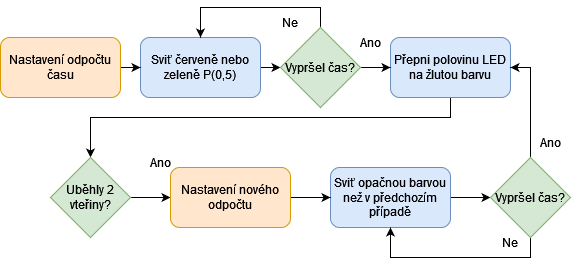

The diagram above was exported from draw.io. Its source (the exported page's mxGraphModel, read from the mxfile embedded in the PNG):
<mxGraphModel dx="1434" dy="792" grid="1" gridSize="10" guides="1" tooltips="1" connect="1" arrows="1" fold="1" page="1" pageScale="1" pageWidth="827" pageHeight="1169" math="0" shadow="0">
  <root>
    <mxCell id="0" />
    <mxCell id="1" parent="0" />
    <mxCell id="2NYI9WpJi9gs5jyqkTVr-16" style="edgeStyle=orthogonalEdgeStyle;rounded=0;orthogonalLoop=1;jettySize=auto;html=1;entryX=0;entryY=0.5;entryDx=0;entryDy=0;" edge="1" parent="1" source="2NYI9WpJi9gs5jyqkTVr-1" target="2NYI9WpJi9gs5jyqkTVr-3">
      <mxGeometry relative="1" as="geometry" />
    </mxCell>
    <mxCell id="2NYI9WpJi9gs5jyqkTVr-1" value="Sviť červeně nebo zeleně P(0,5)" style="rounded=1;whiteSpace=wrap;html=1;fillColor=#dae8fc;strokeColor=#6c8ebf;" vertex="1" parent="1">
      <mxGeometry x="210" y="200" width="120" height="60" as="geometry" />
    </mxCell>
    <mxCell id="2NYI9WpJi9gs5jyqkTVr-20" style="edgeStyle=orthogonalEdgeStyle;rounded=0;orthogonalLoop=1;jettySize=auto;html=1;entryX=0.5;entryY=0;entryDx=0;entryDy=0;startArrow=none;startFill=0;" edge="1" parent="1" source="2NYI9WpJi9gs5jyqkTVr-2" target="2NYI9WpJi9gs5jyqkTVr-4">
      <mxGeometry relative="1" as="geometry">
        <Array as="points">
          <mxPoint x="520" y="280" />
          <mxPoint x="160" y="280" />
        </Array>
      </mxGeometry>
    </mxCell>
    <mxCell id="2NYI9WpJi9gs5jyqkTVr-2" value="Přepni polovinu LED na žlutou barvu" style="rounded=1;whiteSpace=wrap;html=1;fillColor=#dae8fc;strokeColor=#6c8ebf;" vertex="1" parent="1">
      <mxGeometry x="460" y="200" width="120" height="60" as="geometry" />
    </mxCell>
    <mxCell id="2NYI9WpJi9gs5jyqkTVr-15" style="edgeStyle=orthogonalEdgeStyle;rounded=0;orthogonalLoop=1;jettySize=auto;html=1;entryX=0.5;entryY=0;entryDx=0;entryDy=0;" edge="1" parent="1" source="2NYI9WpJi9gs5jyqkTVr-3" target="2NYI9WpJi9gs5jyqkTVr-1">
      <mxGeometry relative="1" as="geometry">
        <Array as="points">
          <mxPoint x="390" y="170" />
          <mxPoint x="270" y="170" />
        </Array>
      </mxGeometry>
    </mxCell>
    <mxCell id="2NYI9WpJi9gs5jyqkTVr-18" style="edgeStyle=orthogonalEdgeStyle;rounded=0;orthogonalLoop=1;jettySize=auto;html=1;" edge="1" parent="1" source="2NYI9WpJi9gs5jyqkTVr-3" target="2NYI9WpJi9gs5jyqkTVr-2">
      <mxGeometry relative="1" as="geometry" />
    </mxCell>
    <mxCell id="2NYI9WpJi9gs5jyqkTVr-3" value="Vypršel čas?" style="rhombus;whiteSpace=wrap;html=1;fillColor=#d5e8d4;strokeColor=#82b366;" vertex="1" parent="1">
      <mxGeometry x="350" y="190" width="80" height="80" as="geometry" />
    </mxCell>
    <mxCell id="2NYI9WpJi9gs5jyqkTVr-29" style="edgeStyle=orthogonalEdgeStyle;rounded=0;orthogonalLoop=1;jettySize=auto;html=1;entryX=0;entryY=0.5;entryDx=0;entryDy=0;" edge="1" parent="1" source="2NYI9WpJi9gs5jyqkTVr-4" target="2NYI9WpJi9gs5jyqkTVr-11">
      <mxGeometry relative="1" as="geometry" />
    </mxCell>
    <mxCell id="2NYI9WpJi9gs5jyqkTVr-4" value="Uběhly 2 vteřiny?" style="rhombus;whiteSpace=wrap;html=1;fillColor=#d5e8d4;strokeColor=#82b366;" vertex="1" parent="1">
      <mxGeometry x="120" y="320" width="80" height="80" as="geometry" />
    </mxCell>
    <mxCell id="2NYI9WpJi9gs5jyqkTVr-17" style="edgeStyle=orthogonalEdgeStyle;rounded=0;orthogonalLoop=1;jettySize=auto;html=1;" edge="1" parent="1" source="2NYI9WpJi9gs5jyqkTVr-5" target="2NYI9WpJi9gs5jyqkTVr-1">
      <mxGeometry relative="1" as="geometry" />
    </mxCell>
    <mxCell id="2NYI9WpJi9gs5jyqkTVr-5" value="Nastavení odpočtu času" style="rounded=1;whiteSpace=wrap;html=1;fillColor=#ffe6cc;strokeColor=#d79b00;" vertex="1" parent="1">
      <mxGeometry x="70" y="200" width="120" height="60" as="geometry" />
    </mxCell>
    <mxCell id="2NYI9WpJi9gs5jyqkTVr-6" value="Ano" style="text;html=1;strokeColor=none;fillColor=none;align=center;verticalAlign=middle;whiteSpace=wrap;rounded=0;" vertex="1" parent="1">
      <mxGeometry x="590" y="290" width="60" height="30" as="geometry" />
    </mxCell>
    <mxCell id="2NYI9WpJi9gs5jyqkTVr-7" value="&lt;div&gt;Ne&lt;/div&gt;" style="text;html=1;strokeColor=none;fillColor=none;align=center;verticalAlign=middle;whiteSpace=wrap;rounded=0;" vertex="1" parent="1">
      <mxGeometry x="550" y="390" width="60" height="30" as="geometry" />
    </mxCell>
    <mxCell id="2NYI9WpJi9gs5jyqkTVr-9" value="Ano" style="text;html=1;strokeColor=none;fillColor=none;align=center;verticalAlign=middle;whiteSpace=wrap;rounded=0;" vertex="1" parent="1">
      <mxGeometry x="410" y="190" width="60" height="30" as="geometry" />
    </mxCell>
    <mxCell id="2NYI9WpJi9gs5jyqkTVr-31" style="edgeStyle=orthogonalEdgeStyle;rounded=0;orthogonalLoop=1;jettySize=auto;html=1;entryX=0;entryY=0.5;entryDx=0;entryDy=0;" edge="1" parent="1" source="2NYI9WpJi9gs5jyqkTVr-10" target="2NYI9WpJi9gs5jyqkTVr-24">
      <mxGeometry relative="1" as="geometry" />
    </mxCell>
    <mxCell id="2NYI9WpJi9gs5jyqkTVr-10" value="Sviť opačnou barvou než v předchozím případě" style="rounded=1;whiteSpace=wrap;html=1;fillColor=#dae8fc;strokeColor=#6c8ebf;" vertex="1" parent="1">
      <mxGeometry x="400" y="330" width="120" height="60" as="geometry" />
    </mxCell>
    <mxCell id="2NYI9WpJi9gs5jyqkTVr-30" style="edgeStyle=orthogonalEdgeStyle;rounded=0;orthogonalLoop=1;jettySize=auto;html=1;" edge="1" parent="1" source="2NYI9WpJi9gs5jyqkTVr-11" target="2NYI9WpJi9gs5jyqkTVr-10">
      <mxGeometry relative="1" as="geometry" />
    </mxCell>
    <mxCell id="2NYI9WpJi9gs5jyqkTVr-11" value="Nastavení nového odpočtu" style="rounded=1;whiteSpace=wrap;html=1;fillColor=#ffe6cc;strokeColor=#d79b00;" vertex="1" parent="1">
      <mxGeometry x="240" y="330" width="120" height="60" as="geometry" />
    </mxCell>
    <mxCell id="2NYI9WpJi9gs5jyqkTVr-14" value="&lt;div&gt;Ne&lt;/div&gt;" style="text;html=1;strokeColor=none;fillColor=none;align=center;verticalAlign=middle;whiteSpace=wrap;rounded=0;" vertex="1" parent="1">
      <mxGeometry x="330" y="170" width="60" height="30" as="geometry" />
    </mxCell>
    <mxCell id="2NYI9WpJi9gs5jyqkTVr-22" value="Ano" style="text;html=1;strokeColor=none;fillColor=none;align=center;verticalAlign=middle;whiteSpace=wrap;rounded=0;" vertex="1" parent="1">
      <mxGeometry x="200" y="310" width="60" height="30" as="geometry" />
    </mxCell>
    <mxCell id="2NYI9WpJi9gs5jyqkTVr-26" style="edgeStyle=orthogonalEdgeStyle;rounded=0;orthogonalLoop=1;jettySize=auto;html=1;entryX=1;entryY=0.5;entryDx=0;entryDy=0;" edge="1" parent="1" source="2NYI9WpJi9gs5jyqkTVr-24" target="2NYI9WpJi9gs5jyqkTVr-2">
      <mxGeometry relative="1" as="geometry" />
    </mxCell>
    <mxCell id="2NYI9WpJi9gs5jyqkTVr-32" style="edgeStyle=orthogonalEdgeStyle;rounded=0;orthogonalLoop=1;jettySize=auto;html=1;entryX=0.5;entryY=1;entryDx=0;entryDy=0;" edge="1" parent="1" source="2NYI9WpJi9gs5jyqkTVr-24" target="2NYI9WpJi9gs5jyqkTVr-10">
      <mxGeometry relative="1" as="geometry">
        <Array as="points">
          <mxPoint x="600" y="420" />
          <mxPoint x="460" y="420" />
        </Array>
      </mxGeometry>
    </mxCell>
    <mxCell id="2NYI9WpJi9gs5jyqkTVr-24" value="Vypršel čas?" style="rhombus;whiteSpace=wrap;html=1;fillColor=#d5e8d4;strokeColor=#82b366;" vertex="1" parent="1">
      <mxGeometry x="560" y="320" width="80" height="80" as="geometry" />
    </mxCell>
  </root>
</mxGraphModel>